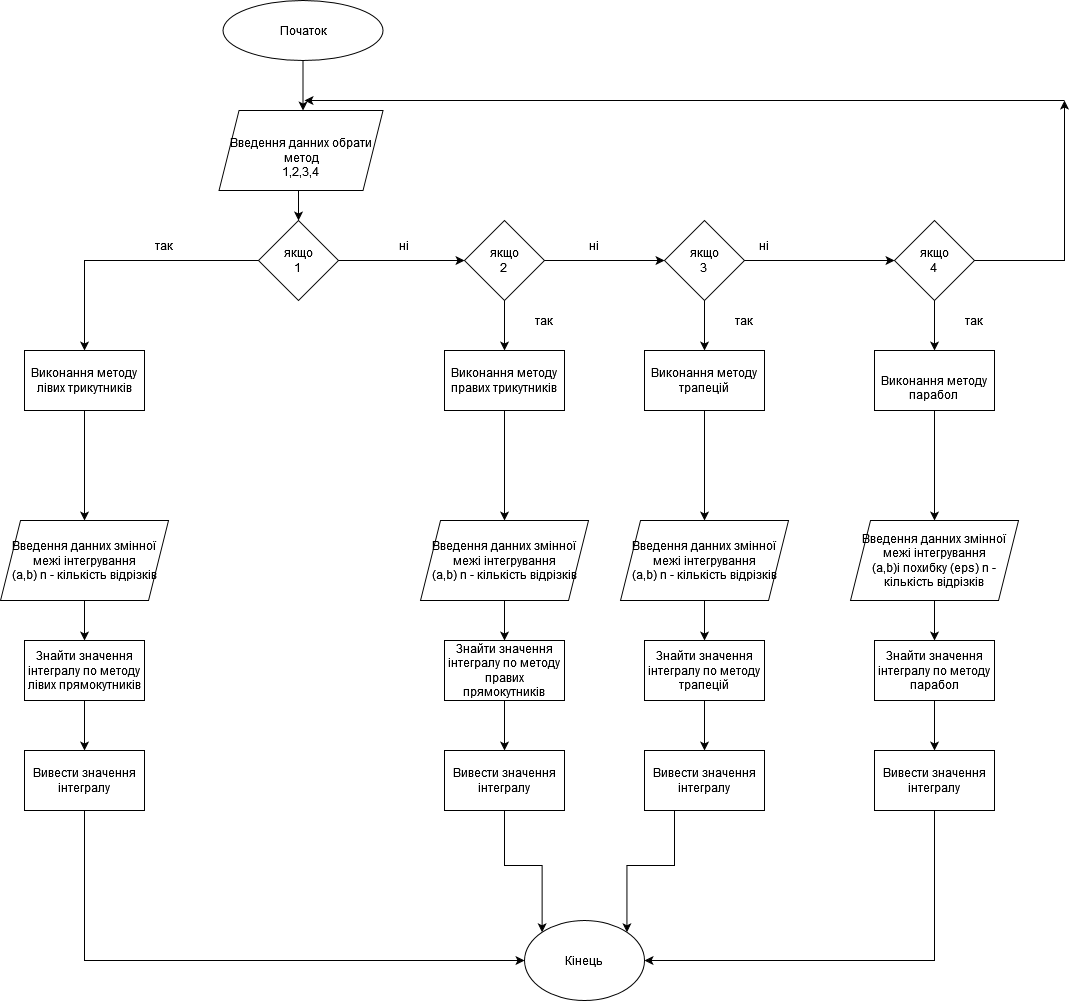

The diagram above was exported from draw.io. Its source (the exported page's mxGraphModel, read from the mxfile embedded in the PNG):
<mxGraphModel dx="1422" dy="773" grid="1" gridSize="10" guides="1" tooltips="1" connect="1" arrows="1" fold="1" page="1" pageScale="1" pageWidth="827" pageHeight="1169" math="0" shadow="0">
  <root>
    <mxCell id="0" />
    <mxCell id="1" parent="0" />
    <mxCell id="yWKGsGs6nr2MPwfjjidM-9" style="edgeStyle=orthogonalEdgeStyle;rounded=0;orthogonalLoop=1;jettySize=auto;html=1;exitX=0.5;exitY=1;exitDx=0;exitDy=0;entryX=0.5;entryY=0;entryDx=0;entryDy=0;" parent="1" source="yWKGsGs6nr2MPwfjjidM-1" edge="1">
      <mxGeometry relative="1" as="geometry">
        <mxPoint x="478.5" y="390" as="targetPoint" />
      </mxGeometry>
    </mxCell>
    <mxCell id="yWKGsGs6nr2MPwfjjidM-1" value="Початок" style="ellipse;whiteSpace=wrap;html=1;" parent="1" vertex="1">
      <mxGeometry x="398.5" y="280" width="160" height="60" as="geometry" />
    </mxCell>
    <mxCell id="yWKGsGs6nr2MPwfjjidM-17" style="edgeStyle=orthogonalEdgeStyle;rounded=0;orthogonalLoop=1;jettySize=auto;html=1;exitX=0.5;exitY=1;exitDx=0;exitDy=0;entryX=0.5;entryY=0;entryDx=0;entryDy=0;" parent="1" source="yWKGsGs6nr2MPwfjjidM-13" target="yWKGsGs6nr2MPwfjjidM-16" edge="1">
      <mxGeometry relative="1" as="geometry" />
    </mxCell>
    <mxCell id="yWKGsGs6nr2MPwfjjidM-13" value="&lt;br&gt;&lt;div&gt;Введення данних обрати метод&lt;/div&gt;1,2,3,4&lt;br&gt;" style="shape=parallelogram;perimeter=parallelogramPerimeter;whiteSpace=wrap;html=1;fixedSize=1;" parent="1" vertex="1">
      <mxGeometry x="394.5" y="390" width="164" height="80" as="geometry" />
    </mxCell>
    <mxCell id="yWKGsGs6nr2MPwfjjidM-19" style="edgeStyle=orthogonalEdgeStyle;rounded=0;orthogonalLoop=1;jettySize=auto;html=1;exitX=0;exitY=0.5;exitDx=0;exitDy=0;" parent="1" source="yWKGsGs6nr2MPwfjjidM-16" target="yWKGsGs6nr2MPwfjjidM-18" edge="1">
      <mxGeometry relative="1" as="geometry" />
    </mxCell>
    <mxCell id="yWKGsGs6nr2MPwfjjidM-20" style="edgeStyle=orthogonalEdgeStyle;rounded=0;orthogonalLoop=1;jettySize=auto;html=1;exitX=1;exitY=0.5;exitDx=0;exitDy=0;" parent="1" source="yWKGsGs6nr2MPwfjjidM-16" edge="1">
      <mxGeometry relative="1" as="geometry">
        <mxPoint x="640" y="540" as="targetPoint" />
      </mxGeometry>
    </mxCell>
    <mxCell id="yWKGsGs6nr2MPwfjjidM-16" value="&lt;div&gt;якщо&lt;/div&gt;&lt;div&gt;1&lt;br&gt;&lt;/div&gt;" style="rhombus;whiteSpace=wrap;html=1;" parent="1" vertex="1">
      <mxGeometry x="434" y="500" width="80" height="80" as="geometry" />
    </mxCell>
    <mxCell id="IslSY32-xQWlP-Qtbuej-5" style="edgeStyle=orthogonalEdgeStyle;rounded=0;orthogonalLoop=1;jettySize=auto;html=1;exitX=0.5;exitY=1;exitDx=0;exitDy=0;entryX=0.5;entryY=0;entryDx=0;entryDy=0;" edge="1" parent="1" source="yWKGsGs6nr2MPwfjjidM-18" target="IslSY32-xQWlP-Qtbuej-4">
      <mxGeometry relative="1" as="geometry" />
    </mxCell>
    <mxCell id="yWKGsGs6nr2MPwfjjidM-18" value="Виконання методу лівих трикутників" style="rounded=0;whiteSpace=wrap;html=1;" parent="1" vertex="1">
      <mxGeometry x="200" y="630" width="120" height="60" as="geometry" />
    </mxCell>
    <mxCell id="yWKGsGs6nr2MPwfjjidM-22" style="edgeStyle=orthogonalEdgeStyle;rounded=0;orthogonalLoop=1;jettySize=auto;html=1;exitX=1;exitY=0.5;exitDx=0;exitDy=0;entryX=0;entryY=0.5;entryDx=0;entryDy=0;" parent="1" source="yWKGsGs6nr2MPwfjjidM-21" target="yWKGsGs6nr2MPwfjjidM-23" edge="1">
      <mxGeometry relative="1" as="geometry">
        <mxPoint x="810" y="540" as="targetPoint" />
      </mxGeometry>
    </mxCell>
    <mxCell id="yWKGsGs6nr2MPwfjjidM-34" style="edgeStyle=orthogonalEdgeStyle;rounded=0;orthogonalLoop=1;jettySize=auto;html=1;exitX=0.5;exitY=1;exitDx=0;exitDy=0;entryX=0.5;entryY=0;entryDx=0;entryDy=0;" parent="1" source="yWKGsGs6nr2MPwfjjidM-21" target="yWKGsGs6nr2MPwfjjidM-30" edge="1">
      <mxGeometry relative="1" as="geometry" />
    </mxCell>
    <mxCell id="yWKGsGs6nr2MPwfjjidM-21" value="&lt;div&gt;якщо&lt;/div&gt;&lt;div&gt;2&lt;br&gt;&lt;/div&gt;" style="rhombus;whiteSpace=wrap;html=1;" parent="1" vertex="1">
      <mxGeometry x="640" y="500" width="80" height="80" as="geometry" />
    </mxCell>
    <mxCell id="yWKGsGs6nr2MPwfjjidM-25" style="edgeStyle=orthogonalEdgeStyle;rounded=0;orthogonalLoop=1;jettySize=auto;html=1;exitX=1;exitY=0.5;exitDx=0;exitDy=0;" parent="1" source="yWKGsGs6nr2MPwfjjidM-23" target="yWKGsGs6nr2MPwfjjidM-24" edge="1">
      <mxGeometry relative="1" as="geometry" />
    </mxCell>
    <mxCell id="yWKGsGs6nr2MPwfjjidM-35" style="edgeStyle=orthogonalEdgeStyle;rounded=0;orthogonalLoop=1;jettySize=auto;html=1;exitX=0.5;exitY=1;exitDx=0;exitDy=0;entryX=0.5;entryY=0;entryDx=0;entryDy=0;" parent="1" source="yWKGsGs6nr2MPwfjjidM-23" target="yWKGsGs6nr2MPwfjjidM-32" edge="1">
      <mxGeometry relative="1" as="geometry" />
    </mxCell>
    <mxCell id="yWKGsGs6nr2MPwfjjidM-23" value="&lt;div&gt;якщо&lt;/div&gt;&lt;div&gt;3&lt;br&gt;&lt;/div&gt;" style="rhombus;whiteSpace=wrap;html=1;" parent="1" vertex="1">
      <mxGeometry x="840" y="500" width="80" height="80" as="geometry" />
    </mxCell>
    <mxCell id="yWKGsGs6nr2MPwfjjidM-36" style="edgeStyle=orthogonalEdgeStyle;rounded=0;orthogonalLoop=1;jettySize=auto;html=1;exitX=0.5;exitY=1;exitDx=0;exitDy=0;entryX=0.5;entryY=0;entryDx=0;entryDy=0;" parent="1" source="yWKGsGs6nr2MPwfjjidM-24" target="yWKGsGs6nr2MPwfjjidM-33" edge="1">
      <mxGeometry relative="1" as="geometry" />
    </mxCell>
    <mxCell id="yWKGsGs6nr2MPwfjjidM-74" style="edgeStyle=orthogonalEdgeStyle;rounded=0;orthogonalLoop=1;jettySize=auto;html=1;exitX=1;exitY=0.5;exitDx=0;exitDy=0;" parent="1" source="yWKGsGs6nr2MPwfjjidM-24" edge="1">
      <mxGeometry relative="1" as="geometry">
        <mxPoint x="1240" y="380" as="targetPoint" />
      </mxGeometry>
    </mxCell>
    <mxCell id="yWKGsGs6nr2MPwfjjidM-24" value="&lt;div&gt;якщо&lt;/div&gt;&lt;div&gt;4&lt;br&gt;&lt;/div&gt;" style="rhombus;whiteSpace=wrap;html=1;" parent="1" vertex="1">
      <mxGeometry x="1070" y="500" width="80" height="80" as="geometry" />
    </mxCell>
    <mxCell id="yWKGsGs6nr2MPwfjjidM-26" value="так" style="text;html=1;strokeColor=none;fillColor=none;align=center;verticalAlign=middle;whiteSpace=wrap;rounded=0;" parent="1" vertex="1">
      <mxGeometry x="310" y="510" width="60" height="30" as="geometry" />
    </mxCell>
    <mxCell id="yWKGsGs6nr2MPwfjjidM-27" value="ні" style="text;html=1;strokeColor=none;fillColor=none;align=center;verticalAlign=middle;whiteSpace=wrap;rounded=0;" parent="1" vertex="1">
      <mxGeometry x="550" y="510" width="60" height="30" as="geometry" />
    </mxCell>
    <mxCell id="yWKGsGs6nr2MPwfjjidM-28" value="ні" style="text;html=1;strokeColor=none;fillColor=none;align=center;verticalAlign=middle;whiteSpace=wrap;rounded=0;" parent="1" vertex="1">
      <mxGeometry x="740" y="510" width="60" height="30" as="geometry" />
    </mxCell>
    <mxCell id="yWKGsGs6nr2MPwfjjidM-29" value="ні" style="text;html=1;strokeColor=none;fillColor=none;align=center;verticalAlign=middle;whiteSpace=wrap;rounded=0;" parent="1" vertex="1">
      <mxGeometry x="910" y="510" width="60" height="30" as="geometry" />
    </mxCell>
    <mxCell id="IslSY32-xQWlP-Qtbuej-14" style="edgeStyle=orthogonalEdgeStyle;rounded=0;orthogonalLoop=1;jettySize=auto;html=1;exitX=0.5;exitY=1;exitDx=0;exitDy=0;" edge="1" parent="1" source="yWKGsGs6nr2MPwfjjidM-30" target="IslSY32-xQWlP-Qtbuej-9">
      <mxGeometry relative="1" as="geometry" />
    </mxCell>
    <mxCell id="yWKGsGs6nr2MPwfjjidM-30" value="Виконання методу правих трикутників" style="rounded=0;whiteSpace=wrap;html=1;" parent="1" vertex="1">
      <mxGeometry x="620" y="630" width="120" height="60" as="geometry" />
    </mxCell>
    <mxCell id="IslSY32-xQWlP-Qtbuej-13" style="edgeStyle=orthogonalEdgeStyle;rounded=0;orthogonalLoop=1;jettySize=auto;html=1;exitX=0.5;exitY=1;exitDx=0;exitDy=0;entryX=0.5;entryY=0;entryDx=0;entryDy=0;" edge="1" parent="1" source="yWKGsGs6nr2MPwfjjidM-32" target="IslSY32-xQWlP-Qtbuej-10">
      <mxGeometry relative="1" as="geometry" />
    </mxCell>
    <mxCell id="yWKGsGs6nr2MPwfjjidM-32" value="Виконання методу трапецій" style="rounded=0;whiteSpace=wrap;html=1;" parent="1" vertex="1">
      <mxGeometry x="820" y="630" width="120" height="60" as="geometry" />
    </mxCell>
    <mxCell id="IslSY32-xQWlP-Qtbuej-12" style="edgeStyle=orthogonalEdgeStyle;rounded=0;orthogonalLoop=1;jettySize=auto;html=1;exitX=0.5;exitY=1;exitDx=0;exitDy=0;" edge="1" parent="1" source="yWKGsGs6nr2MPwfjjidM-33" target="IslSY32-xQWlP-Qtbuej-11">
      <mxGeometry relative="1" as="geometry" />
    </mxCell>
    <mxCell id="yWKGsGs6nr2MPwfjjidM-33" value="&lt;br&gt;Виконання методу парабол&lt;br&gt;" style="rounded=0;whiteSpace=wrap;html=1;" parent="1" vertex="1">
      <mxGeometry x="1050" y="630" width="120" height="60" as="geometry" />
    </mxCell>
    <mxCell id="yWKGsGs6nr2MPwfjjidM-68" style="edgeStyle=orthogonalEdgeStyle;rounded=0;orthogonalLoop=1;jettySize=auto;html=1;exitX=0.5;exitY=1;exitDx=0;exitDy=0;" parent="1" source="yWKGsGs6nr2MPwfjjidM-48" target="yWKGsGs6nr2MPwfjjidM-59" edge="1">
      <mxGeometry relative="1" as="geometry" />
    </mxCell>
    <mxCell id="yWKGsGs6nr2MPwfjjidM-48" value="Знайти значення інтегралу по методу лівих прямокутників " style="rounded=0;whiteSpace=wrap;html=1;" parent="1" vertex="1">
      <mxGeometry x="200" y="920" width="120" height="60" as="geometry" />
    </mxCell>
    <mxCell id="yWKGsGs6nr2MPwfjjidM-67" style="edgeStyle=orthogonalEdgeStyle;rounded=0;orthogonalLoop=1;jettySize=auto;html=1;exitX=0.5;exitY=1;exitDx=0;exitDy=0;entryX=0.5;entryY=0;entryDx=0;entryDy=0;" parent="1" source="yWKGsGs6nr2MPwfjjidM-49" target="yWKGsGs6nr2MPwfjjidM-62" edge="1">
      <mxGeometry relative="1" as="geometry" />
    </mxCell>
    <mxCell id="yWKGsGs6nr2MPwfjjidM-49" value="Знайти значення інтегралу по методу правих прямокутників " style="rounded=0;whiteSpace=wrap;html=1;" parent="1" vertex="1">
      <mxGeometry x="620" y="920" width="120" height="60" as="geometry" />
    </mxCell>
    <mxCell id="yWKGsGs6nr2MPwfjjidM-65" style="edgeStyle=orthogonalEdgeStyle;rounded=0;orthogonalLoop=1;jettySize=auto;html=1;exitX=0.5;exitY=1;exitDx=0;exitDy=0;entryX=0.5;entryY=0;entryDx=0;entryDy=0;" parent="1" source="yWKGsGs6nr2MPwfjjidM-50" target="yWKGsGs6nr2MPwfjjidM-63" edge="1">
      <mxGeometry relative="1" as="geometry" />
    </mxCell>
    <mxCell id="yWKGsGs6nr2MPwfjjidM-50" value="Знайти значення інтегралу по методу трапецій" style="rounded=0;whiteSpace=wrap;html=1;" parent="1" vertex="1">
      <mxGeometry x="820" y="920" width="120" height="60" as="geometry" />
    </mxCell>
    <mxCell id="yWKGsGs6nr2MPwfjjidM-66" style="edgeStyle=orthogonalEdgeStyle;rounded=0;orthogonalLoop=1;jettySize=auto;html=1;exitX=0.5;exitY=1;exitDx=0;exitDy=0;entryX=0.5;entryY=0;entryDx=0;entryDy=0;" parent="1" source="yWKGsGs6nr2MPwfjjidM-51" target="yWKGsGs6nr2MPwfjjidM-64" edge="1">
      <mxGeometry relative="1" as="geometry" />
    </mxCell>
    <mxCell id="yWKGsGs6nr2MPwfjjidM-51" value="Знайти значення інтегралу по методу парабол" style="rounded=0;whiteSpace=wrap;html=1;" parent="1" vertex="1">
      <mxGeometry x="1050" y="920" width="120" height="60" as="geometry" />
    </mxCell>
    <mxCell id="yWKGsGs6nr2MPwfjjidM-56" value="так" style="text;html=1;strokeColor=none;fillColor=none;align=center;verticalAlign=middle;whiteSpace=wrap;rounded=0;" parent="1" vertex="1">
      <mxGeometry x="690" y="585" width="60" height="30" as="geometry" />
    </mxCell>
    <mxCell id="yWKGsGs6nr2MPwfjjidM-57" value="так" style="text;html=1;strokeColor=none;fillColor=none;align=center;verticalAlign=middle;whiteSpace=wrap;rounded=0;" parent="1" vertex="1">
      <mxGeometry x="890" y="585" width="60" height="30" as="geometry" />
    </mxCell>
    <mxCell id="yWKGsGs6nr2MPwfjjidM-58" value="так" style="text;html=1;strokeColor=none;fillColor=none;align=center;verticalAlign=middle;whiteSpace=wrap;rounded=0;" parent="1" vertex="1">
      <mxGeometry x="1120" y="585" width="60" height="30" as="geometry" />
    </mxCell>
    <mxCell id="yWKGsGs6nr2MPwfjjidM-70" style="edgeStyle=orthogonalEdgeStyle;rounded=0;orthogonalLoop=1;jettySize=auto;html=1;exitX=0.5;exitY=1;exitDx=0;exitDy=0;entryX=0;entryY=0.5;entryDx=0;entryDy=0;" parent="1" source="yWKGsGs6nr2MPwfjjidM-59" target="yWKGsGs6nr2MPwfjjidM-69" edge="1">
      <mxGeometry relative="1" as="geometry">
        <mxPoint x="260" y="1250" as="targetPoint" />
      </mxGeometry>
    </mxCell>
    <mxCell id="yWKGsGs6nr2MPwfjjidM-59" value="Вивести значення інтегралу" style="rounded=0;whiteSpace=wrap;html=1;" parent="1" vertex="1">
      <mxGeometry x="200" y="1030" width="120" height="60" as="geometry" />
    </mxCell>
    <mxCell id="yWKGsGs6nr2MPwfjjidM-71" style="edgeStyle=orthogonalEdgeStyle;rounded=0;orthogonalLoop=1;jettySize=auto;html=1;exitX=0.5;exitY=1;exitDx=0;exitDy=0;entryX=0;entryY=0;entryDx=0;entryDy=0;" parent="1" source="yWKGsGs6nr2MPwfjjidM-62" target="yWKGsGs6nr2MPwfjjidM-69" edge="1">
      <mxGeometry relative="1" as="geometry" />
    </mxCell>
    <mxCell id="yWKGsGs6nr2MPwfjjidM-62" value="Вивести значення інтегралу" style="rounded=0;whiteSpace=wrap;html=1;" parent="1" vertex="1">
      <mxGeometry x="620" y="1030" width="120" height="60" as="geometry" />
    </mxCell>
    <mxCell id="yWKGsGs6nr2MPwfjjidM-72" style="edgeStyle=orthogonalEdgeStyle;rounded=0;orthogonalLoop=1;jettySize=auto;html=1;exitX=0.25;exitY=1;exitDx=0;exitDy=0;entryX=1;entryY=0;entryDx=0;entryDy=0;" parent="1" source="yWKGsGs6nr2MPwfjjidM-63" target="yWKGsGs6nr2MPwfjjidM-69" edge="1">
      <mxGeometry relative="1" as="geometry" />
    </mxCell>
    <mxCell id="yWKGsGs6nr2MPwfjjidM-63" value="&lt;div&gt;Вивести значення інтегралу&lt;br&gt;&lt;/div&gt;" style="rounded=0;whiteSpace=wrap;html=1;" parent="1" vertex="1">
      <mxGeometry x="820" y="1030" width="120" height="60" as="geometry" />
    </mxCell>
    <mxCell id="yWKGsGs6nr2MPwfjjidM-73" style="edgeStyle=orthogonalEdgeStyle;rounded=0;orthogonalLoop=1;jettySize=auto;html=1;exitX=0.5;exitY=1;exitDx=0;exitDy=0;entryX=1;entryY=0.5;entryDx=0;entryDy=0;" parent="1" source="yWKGsGs6nr2MPwfjjidM-64" target="yWKGsGs6nr2MPwfjjidM-69" edge="1">
      <mxGeometry relative="1" as="geometry">
        <mxPoint x="1110" y="1240" as="targetPoint" />
      </mxGeometry>
    </mxCell>
    <mxCell id="yWKGsGs6nr2MPwfjjidM-64" value="&lt;div&gt;Вивести значення інтегралу&lt;/div&gt;" style="rounded=0;whiteSpace=wrap;html=1;" parent="1" vertex="1">
      <mxGeometry x="1050" y="1030" width="120" height="60" as="geometry" />
    </mxCell>
    <mxCell id="yWKGsGs6nr2MPwfjjidM-69" value="Кінець" style="ellipse;whiteSpace=wrap;html=1;" parent="1" vertex="1">
      <mxGeometry x="700" y="1200" width="120" height="80" as="geometry" />
    </mxCell>
    <mxCell id="yWKGsGs6nr2MPwfjjidM-75" value="" style="endArrow=classic;html=1;rounded=0;" parent="1" edge="1">
      <mxGeometry width="50" height="50" relative="1" as="geometry">
        <mxPoint x="1240" y="380" as="sourcePoint" />
        <mxPoint x="480" y="380" as="targetPoint" />
      </mxGeometry>
    </mxCell>
    <mxCell id="IslSY32-xQWlP-Qtbuej-7" style="edgeStyle=orthogonalEdgeStyle;rounded=0;orthogonalLoop=1;jettySize=auto;html=1;exitX=0.5;exitY=1;exitDx=0;exitDy=0;" edge="1" parent="1" source="IslSY32-xQWlP-Qtbuej-4" target="yWKGsGs6nr2MPwfjjidM-48">
      <mxGeometry relative="1" as="geometry" />
    </mxCell>
    <mxCell id="IslSY32-xQWlP-Qtbuej-4" value="Введення данних змінної &lt;div&gt;межі інтегрування &lt;/div&gt;(a,b) n - кількість відрізків" style="shape=parallelogram;perimeter=parallelogramPerimeter;whiteSpace=wrap;html=1;fixedSize=1;" vertex="1" parent="1">
      <mxGeometry x="176" y="800" width="168" height="80" as="geometry" />
    </mxCell>
    <mxCell id="IslSY32-xQWlP-Qtbuej-15" style="edgeStyle=orthogonalEdgeStyle;rounded=0;orthogonalLoop=1;jettySize=auto;html=1;exitX=0.5;exitY=1;exitDx=0;exitDy=0;entryX=0.5;entryY=0;entryDx=0;entryDy=0;" edge="1" parent="1" source="IslSY32-xQWlP-Qtbuej-9" target="yWKGsGs6nr2MPwfjjidM-49">
      <mxGeometry relative="1" as="geometry" />
    </mxCell>
    <mxCell id="IslSY32-xQWlP-Qtbuej-9" value="Введення данних змінної &lt;div&gt;межі інтегрування &lt;/div&gt;(a,b) n - кількість відрізків" style="shape=parallelogram;perimeter=parallelogramPerimeter;whiteSpace=wrap;html=1;fixedSize=1;" vertex="1" parent="1">
      <mxGeometry x="596" y="800" width="168" height="80" as="geometry" />
    </mxCell>
    <mxCell id="IslSY32-xQWlP-Qtbuej-16" style="edgeStyle=orthogonalEdgeStyle;rounded=0;orthogonalLoop=1;jettySize=auto;html=1;exitX=0.5;exitY=1;exitDx=0;exitDy=0;entryX=0.5;entryY=0;entryDx=0;entryDy=0;" edge="1" parent="1" source="IslSY32-xQWlP-Qtbuej-10" target="yWKGsGs6nr2MPwfjjidM-50">
      <mxGeometry relative="1" as="geometry" />
    </mxCell>
    <mxCell id="IslSY32-xQWlP-Qtbuej-10" value="Введення данних змінної &lt;div&gt;межі інтегрування &lt;/div&gt;(a,b) n - кількість відрізків" style="shape=parallelogram;perimeter=parallelogramPerimeter;whiteSpace=wrap;html=1;fixedSize=1;" vertex="1" parent="1">
      <mxGeometry x="796" y="800" width="168" height="80" as="geometry" />
    </mxCell>
    <mxCell id="IslSY32-xQWlP-Qtbuej-17" style="edgeStyle=orthogonalEdgeStyle;rounded=0;orthogonalLoop=1;jettySize=auto;html=1;exitX=0.5;exitY=1;exitDx=0;exitDy=0;entryX=0.5;entryY=0;entryDx=0;entryDy=0;" edge="1" parent="1" source="IslSY32-xQWlP-Qtbuej-11" target="yWKGsGs6nr2MPwfjjidM-51">
      <mxGeometry relative="1" as="geometry" />
    </mxCell>
    <mxCell id="IslSY32-xQWlP-Qtbuej-11" value="Введення данних змінної &lt;div&gt;межі інтегрування &lt;/div&gt;(a,b)і похибку (eps) n - кількість відрізків" style="shape=parallelogram;perimeter=parallelogramPerimeter;whiteSpace=wrap;html=1;fixedSize=1;" vertex="1" parent="1">
      <mxGeometry x="1026" y="800" width="168" height="80" as="geometry" />
    </mxCell>
  </root>
</mxGraphModel>